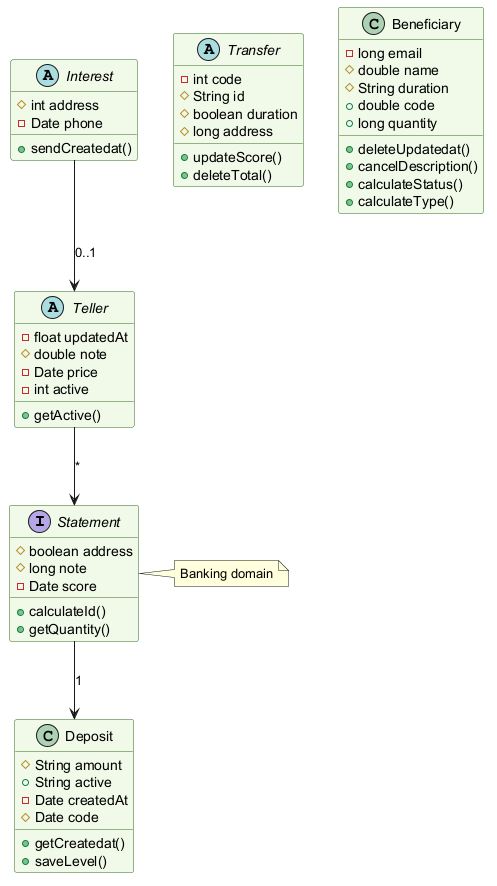

The diagram above was rendered by PlantUML. Its source (embedded in the PNG):
@startuml
skinparam backgroundColor #FFFFFF
skinparam classBackgroundColor #F1F8E9
skinparam classBorderColor #33691E
interface Statement {
  #boolean address
  #long note
  -Date score
  +calculateId()
  +getQuantity()
}
abstract class Transfer {
  -int code
  #String id
  #boolean duration
  #long address
  +updateScore()
  +deleteTotal()
}
abstract class Teller {
  -float updatedAt
  #double note
  -Date price
  -int active
  +getActive()
}
class Beneficiary {
  -long email
  #double name
  #String duration
  +double code
  +long quantity
  +deleteUpdatedat()
  +cancelDescription()
  +calculateStatus()
  +calculateType()
}
class Deposit {
  #String amount
  +String active
  -Date createdAt
  #Date code
  +getCreatedat()
  +saveLevel()
}
abstract class Interest {
  #int address
  -Date phone
  +sendCreatedat()
}
Interest --> Teller : "0..1"
Teller --> Statement : "*"
Statement --> Deposit : "1"
note right of Statement : Banking domain
@enduml